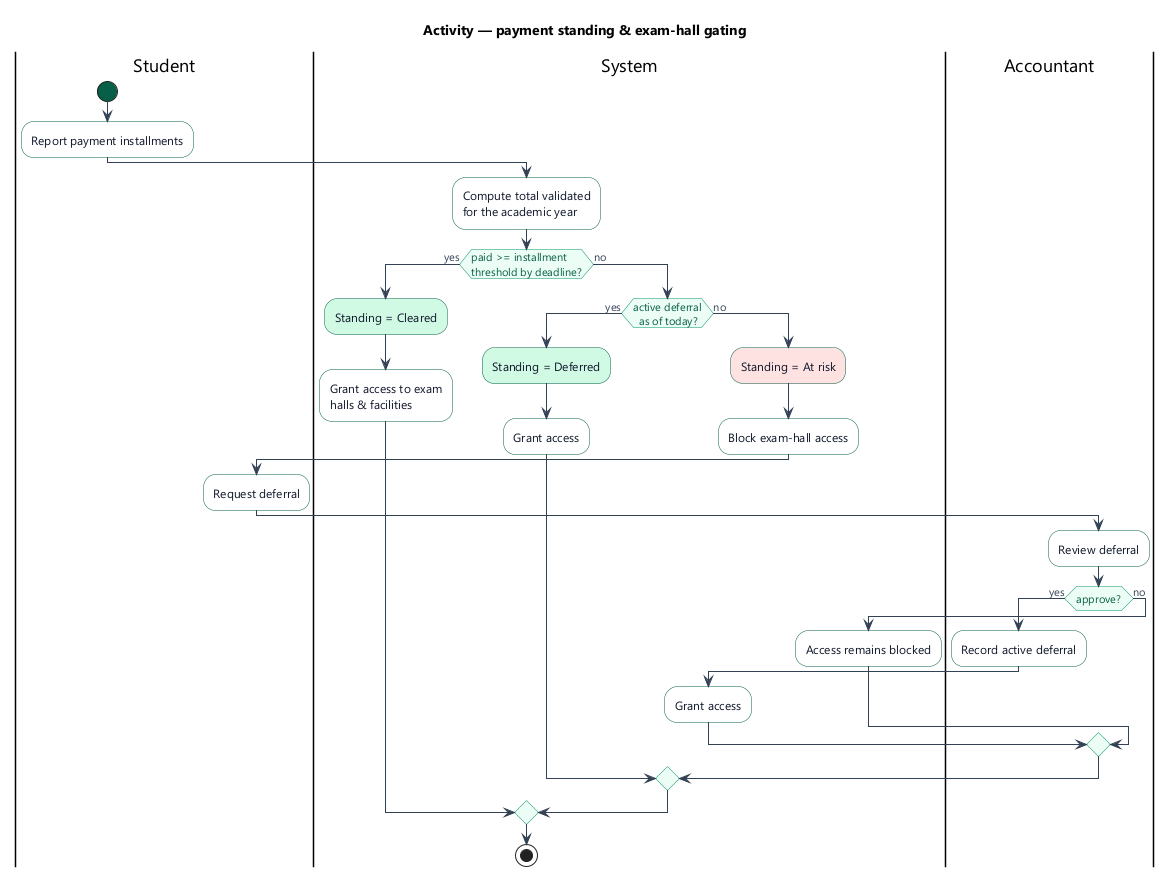

The diagram above was rendered by PlantUML. Its source (embedded in the PNG):
@startuml activity-standing
!pragma layout smetana
!include _style.puml
title Activity — payment standing & exam-hall gating

|Student|
start
:Report payment installments;
|System|
:Compute total validated
for the academic year;
if (paid >= installment
threshold by deadline?) then (yes)
  #D1FAE5:Standing = Cleared;
  :Grant access to exam
  halls & facilities;
else (no)
  if (active deferral
  as of today?) then (yes)
    #D1FAE5:Standing = Deferred;
    :Grant access;
  else (no)
    #FEE2E2:Standing = At risk;
    :Block exam-hall access;
    |Student|
    :Request deferral;
    |Accountant|
    :Review deferral;
    if (approve?) then (yes)
      :Record active deferral;
      |System|
      :Grant access;
    else (no)
      |System|
      :Access remains blocked;
    endif
  endif
endif
stop
@enduml